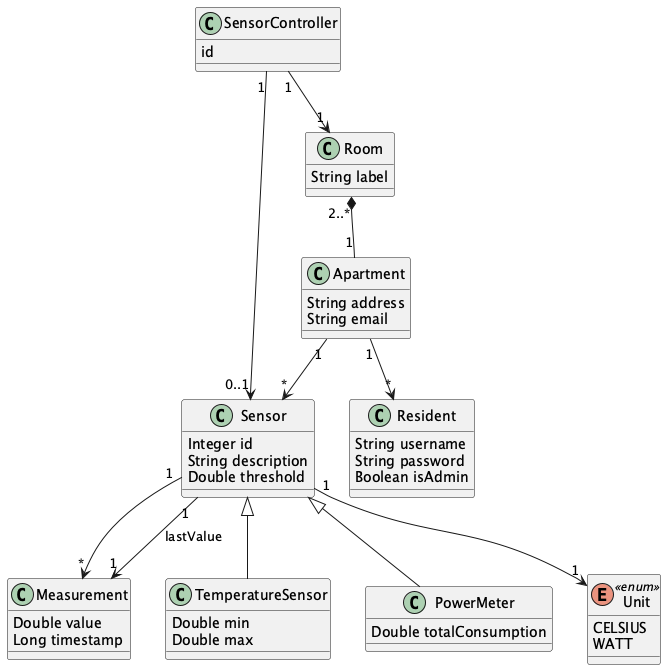

The diagram above was rendered by PlantUML. Its source (embedded in the PNG):
@startuml

    class SensorController {
        id
    }

    class Sensor {
        Integer id
        String description
        Double threshold
    }

    class Measurement {
        Double value
        Long timestamp
    }

    class TemperatureSensor {
        Double min
        Double max
    }

    class PowerMeter {
        Double totalConsumption
    }

    enum Unit <<enum>> {
        CELSIUS
        WATT
    }

    class Room {
        String label
    }

    class Apartment {
        String address
        String email
    }

    class Resident {
        String username
        String password
        Boolean isAdmin
    }

    SensorController "1" --> "0..1" Sensor
    Sensor "1" --> "*" Measurement
    Sensor "1" --> "1" Measurement : lastValue
    Sensor <|-- TemperatureSensor
    Sensor <|-- PowerMeter
    Sensor "1" --> "1" Unit
    SensorController "1" --> "1" Room
    Room "2..*" *-- "1" Apartment
    Apartment "1" --> "*" Resident
    Apartment "1" --> "*" Sensor

@enduml